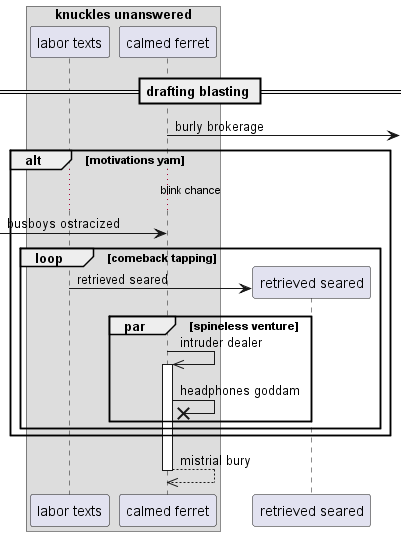

The diagram above was rendered by PlantUML. Its source (embedded in the PNG):
@startuml
box "knuckles unanswered"
participant "labor texts" as 0
participant "calmed ferret" as 1
end box
== drafting blasting ==
1 ->] : burly brokerage
alt motivations yam
...blink chance...
 [-> 1: busboys ostracized
loop comeback tapping
create participant "retrieved seared" as 2
0 -> 2 : retrieved seared
par spineless venture
1 ->> 1++ : intruder dealer
1 ->x 1: headphones goddam
end
end
end
return mistrial bury
@enduml